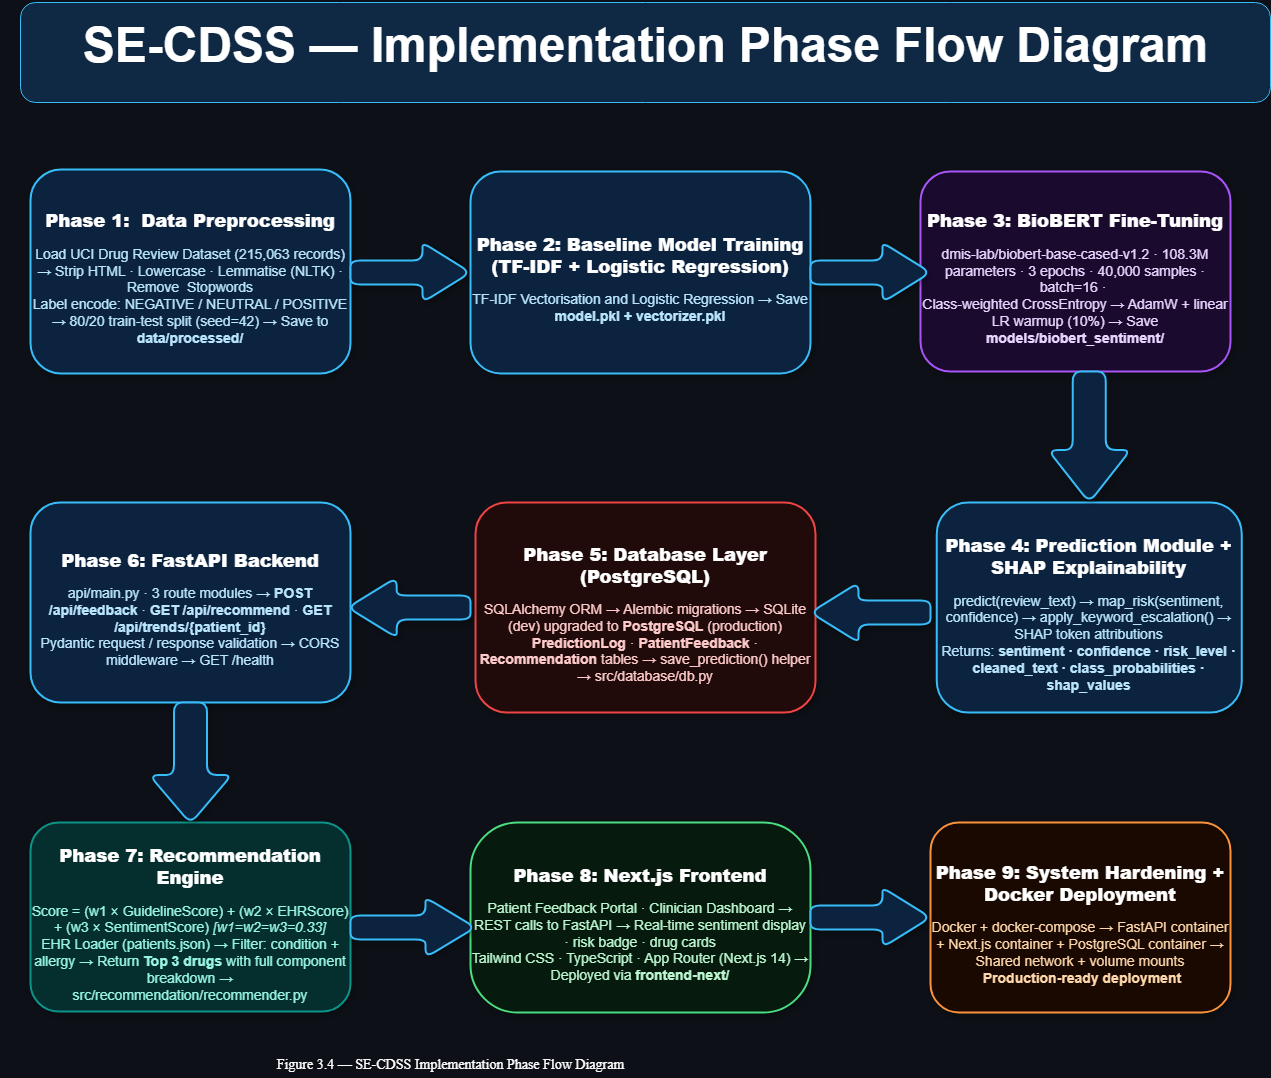

The diagram above was exported from draw.io. Its source (the exported page's mxGraphModel, read from the mxfile embedded in the PNG):
<mxGraphModel dx="561" dy="2073" grid="1" gridSize="10" guides="1" tooltips="1" connect="1" arrows="1" fold="1" page="1" pageScale="1" pageWidth="1169" pageHeight="1654" background="#0D1117" math="0" shadow="1">
  <root>
    <object label="" id="0">
      <mxCell />
    </object>
    <mxCell id="1" parent="0" />
    <mxCell id="2" value="&lt;h1&gt;&lt;font color=&quot;#ffffff&quot; style=&quot;font-size: 48px;&quot;&gt;SE-CDSS — Implementation Phase Flow Diagram&lt;/font&gt;&lt;/h1&gt;&lt;div&gt;&lt;br&gt;&lt;/div&gt;" style="text;html=1;fillColor=#0F2944;fontColor=#FFFFFF;align=center;rounded=1;strokeColor=#38BDF8;verticalAlign=middle;" parent="1" vertex="1">
      <mxGeometry x="190" y="-90" width="1250" height="100" as="geometry" />
    </mxCell>
    <mxCell id="107" value="" style="edgeStyle=none;shape=flexArrow;html=1;" edge="1" parent="1" source="10" target="20">
      <mxGeometry relative="1" as="geometry" />
    </mxCell>
    <mxCell id="108" value="" style="edgeStyle=none;shape=flexArrow;html=1;" edge="1" parent="1" source="110" target="20">
      <mxGeometry relative="1" as="geometry" />
    </mxCell>
    <mxCell id="109" value="" style="edgeStyle=none;shape=flexArrow;html=1;" edge="1" parent="1" source="110" target="20">
      <mxGeometry relative="1" as="geometry" />
    </mxCell>
    <mxCell id="10" value="&lt;h2&gt;&lt;b style=&quot;color: rgb(125, 211, 252);&quot;&gt;&lt;font color=&quot;#ffffff&quot; style=&quot;font-size: 18px;&quot;&gt;Phase 1:&amp;nbsp; Data Preprocessing&lt;/font&gt;&lt;/b&gt;&lt;/h2&gt;&lt;font style=&quot;color: rgb(186, 230, 253); font-size: 14px;&quot;&gt;Load UCI Drug Review Dataset (215,063 records)  →  Strip HTML · Lowercase · Lemmatise (NLTK) · Remove&amp;nbsp; Stopwords&lt;br&gt;Label encode: NEGATIVE / NEUTRAL / POSITIVE  →  80/20 train-test split (seed=42)  →  Save to &lt;b style=&quot;&quot;&gt;data/processed/&lt;/b&gt;&lt;/font&gt;" style="rounded=1;whiteSpace=wrap;html=1;fillColor=#0C2340;strokeColor=#38BDF8;fontColor=#FFFFFF;fontSize=11;strokeWidth=2;verticalAlign=middle;shadow=1;" parent="1" vertex="1">
      <mxGeometry x="200" y="77" width="320" height="204" as="geometry" />
    </mxCell>
    <mxCell id="106" value="" style="edgeStyle=none;html=1;" edge="1" parent="1" source="20" target="105">
      <mxGeometry relative="1" as="geometry" />
    </mxCell>
    <mxCell id="20" value="&lt;h2&gt;&lt;b style=&quot;color: rgb(125, 211, 252);&quot;&gt;&lt;font color=&quot;#ffffff&quot; style=&quot;font-size: 18px;&quot;&gt;Phase 2: Baseline Model Training  (TF-IDF + Logistic Regression)&lt;/font&gt;&lt;/b&gt;&lt;/h2&gt;&lt;font style=&quot;color: rgb(186, 230, 253); font-size: 14px;&quot;&gt;TF-IDF Vectorisation and&amp;nbsp;Logistic Regression →  Save &lt;b style=&quot;&quot;&gt;model.pkl + vectorizer.pkl&lt;/b&gt;&lt;/font&gt;" style="rounded=1;whiteSpace=wrap;html=1;fillColor=#0C2340;strokeColor=#38BDF8;fontColor=#FFFFFF;fontSize=11;strokeWidth=2;verticalAlign=middle;shadow=1;" parent="1" vertex="1">
      <mxGeometry x="640" y="79" width="340" height="202" as="geometry" />
    </mxCell>
    <mxCell id="30" value="&lt;h2&gt;&lt;b style=&quot;color: rgb(192, 132, 252);&quot;&gt;&lt;font color=&quot;#ffffff&quot; style=&quot;font-size: 18px;&quot;&gt;Phase 3: BioBERT Fine-Tuning&lt;/font&gt;&lt;/b&gt;&lt;/h2&gt;&lt;font style=&quot;color: rgb(233, 213, 255); font-size: 14px;&quot;&gt;dmis-lab/biobert-base-cased-v1.2  ·  108.3M parameters  ·  3 epochs  ·  40,000 samples  ·  batch=16  ·&amp;nbsp;&lt;br&gt;Class-weighted CrossEntropy  →  AdamW + linear LR warmup (10%)  →  Save &lt;b style=&quot;&quot;&gt;models/biobert_sentiment/&lt;/b&gt;&lt;/font&gt;" style="rounded=1;whiteSpace=wrap;html=1;fillColor=#1A0A2E;strokeColor=#A855F7;fontColor=#FFFFFF;fontSize=11;strokeWidth=2;verticalAlign=middle;shadow=1;" parent="1" vertex="1">
      <mxGeometry x="1090" y="79" width="310" height="200" as="geometry" />
    </mxCell>
    <mxCell id="40" value="&lt;h2&gt;&lt;b style=&quot;color: rgb(125, 211, 252);&quot;&gt;&lt;font color=&quot;#ffffff&quot; style=&quot;font-size: 18px;&quot;&gt;Phase 4: Prediction Module + SHAP Explainability&lt;/font&gt;&lt;/b&gt;&lt;/h2&gt;&lt;font style=&quot;color: rgb(186, 230, 253); font-size: 14px;&quot;&gt;predict(review_text)  →  map_risk(sentiment, confidence)  →  apply_keyword_escalation()  →  SHAP token attributions&lt;br&gt;Returns: &lt;b style=&quot;&quot;&gt;sentiment · confidence · risk_level · cleaned_text · class_probabilities · shap_values&lt;/b&gt;&lt;/font&gt;" style="rounded=1;whiteSpace=wrap;html=1;fillColor=#0C2340;strokeColor=#38BDF8;fontColor=#FFFFFF;fontSize=11;strokeWidth=2;verticalAlign=middle;shadow=1;" parent="1" vertex="1">
      <mxGeometry x="1106.25" y="410" width="305" height="210" as="geometry" />
    </mxCell>
    <mxCell id="50" value="&lt;h2&gt;&lt;b style=&quot;color: rgb(248, 113, 113);&quot;&gt;&lt;font color=&quot;#ffffff&quot; style=&quot;font-size: 18px;&quot;&gt;Phase 5: Database Layer  (PostgreSQL)&lt;/font&gt;&lt;/b&gt;&lt;/h2&gt;&lt;font style=&quot;color: rgb(254, 202, 202); font-size: 14px;&quot;&gt;SQLAlchemy ORM  →  Alembic migrations  →  SQLite (dev) upgraded to &lt;b style=&quot;&quot;&gt;PostgreSQL&lt;/b&gt; (production)&lt;br&gt;&lt;b style=&quot;&quot;&gt;PredictionLog&lt;/b&gt; · &lt;b style=&quot;&quot;&gt;PatientFeedback&lt;/b&gt; · &lt;b style=&quot;&quot;&gt;Recommendation&lt;/b&gt; tables  →  save_prediction() helper  →  src/database/db.py&lt;/font&gt;" style="rounded=1;whiteSpace=wrap;html=1;fillColor=#200A0A;strokeColor=#EF4444;fontColor=#FFFFFF;fontSize=11;strokeWidth=2;verticalAlign=middle;shadow=1;" parent="1" vertex="1">
      <mxGeometry x="645" y="410" width="340" height="210" as="geometry" />
    </mxCell>
    <mxCell id="60" value="&lt;h2&gt;&lt;b style=&quot;color: rgb(125, 211, 252);&quot;&gt;&lt;font color=&quot;#ffffff&quot; style=&quot;font-size: 18px;&quot;&gt;Phase 6: FastAPI Backend&lt;/font&gt;&lt;/b&gt;&lt;/h2&gt;&lt;font style=&quot;color: rgb(186, 230, 253); font-size: 14px;&quot;&gt;api/main.py  ·  3 route modules  →  &lt;b style=&quot;&quot;&gt;POST /api/feedback&lt;/b&gt;  ·  &lt;b style=&quot;&quot;&gt;GET /api/recommend&lt;/b&gt;  ·  &lt;b style=&quot;&quot;&gt;GET /api/trends/{patient_id}&lt;/b&gt;&lt;br&gt;Pydantic request / response validation  →  CORS middleware  →  GET /health&lt;/font&gt;" style="rounded=1;whiteSpace=wrap;html=1;fillColor=#0C2340;strokeColor=#38BDF8;fontColor=#FFFFFF;fontSize=11;strokeWidth=2;verticalAlign=middle;shadow=1;" parent="1" vertex="1">
      <mxGeometry x="200" y="410" width="320" height="200" as="geometry" />
    </mxCell>
    <mxCell id="70" value="&lt;h2&gt;&lt;b style=&quot;color: rgb(45, 212, 191);&quot;&gt;&lt;font color=&quot;#ffffff&quot; style=&quot;font-size: 18px;&quot;&gt;Phase 7: Recommendation Engine&lt;/font&gt;&lt;/b&gt;&lt;/h2&gt;&lt;font style=&quot;color: rgb(153, 246, 228); font-size: 14px;&quot;&gt;Score = (w1 × GuidelineScore) + (w2 × EHRScore) + (w3 × SentimentScore)   &lt;i style=&quot;&quot;&gt;[w1=w2=w3=0.33]&lt;/i&gt;&lt;br&gt;EHR Loader (patients.json)  →  Filter: condition + allergy  →  Return &lt;b style=&quot;&quot;&gt;Top 3 drugs&lt;/b&gt; with full component breakdown  →  src/recommendation/recommender.py&lt;/font&gt;" style="rounded=1;whiteSpace=wrap;html=1;fillColor=#042F2E;strokeColor=#0D9488;fontColor=#FFFFFF;fontSize=11;strokeWidth=2;verticalAlign=middle;shadow=1;" parent="1" vertex="1">
      <mxGeometry x="200" y="730" width="320" height="189" as="geometry" />
    </mxCell>
    <mxCell id="80" value="&lt;h2&gt;&lt;b style=&quot;color: rgb(134, 239, 172);&quot;&gt;&lt;font color=&quot;#ffffff&quot; style=&quot;font-size: 18px;&quot;&gt;Phase 8: Next.js Frontend&lt;/font&gt;&lt;/b&gt;&lt;/h2&gt;&lt;font style=&quot;color: rgb(187, 247, 208); font-size: 14px;&quot;&gt;Patient Feedback Portal  ·  Clinician Dashboard  →  REST calls to FastAPI  →  Real-time sentiment display · risk badge · drug cards&lt;br&gt;Tailwind CSS  ·  TypeScript  ·  App Router (Next.js 14)  →  Deployed via &lt;b style=&quot;&quot;&gt;frontend-next/&lt;/b&gt;&lt;/font&gt;" style="rounded=1;whiteSpace=wrap;html=1;fillColor=#071A0E;strokeColor=#4ADE80;fontColor=#FFFFFF;fontSize=11;strokeWidth=2;verticalAlign=middle;shadow=1;arcSize=25;" parent="1" vertex="1">
      <mxGeometry x="640" y="730" width="340" height="190" as="geometry" />
    </mxCell>
    <mxCell id="90" value="&lt;h2&gt;&lt;b style=&quot;color: rgb(253, 186, 116);&quot;&gt;&lt;font color=&quot;#ffffff&quot; style=&quot;font-size: 18px;&quot;&gt;Phase 9: System Hardening + Docker Deployment&lt;/font&gt;&lt;/b&gt;&lt;/h2&gt;&lt;font style=&quot;color: rgb(254, 215, 170); font-size: 14px;&quot;&gt;Docker + docker-compose  →  FastAPI container + Next.js container + PostgreSQL container  →  Shared network + volume mounts&lt;br&gt;&amp;nbsp;&lt;b style=&quot;&quot;&gt;Production-ready deployment&lt;/b&gt;&lt;/font&gt;" style="rounded=1;whiteSpace=wrap;html=1;fillColor=#1A0900;strokeColor=#FB923C;fontColor=#FFFFFF;fontSize=11;strokeWidth=2;verticalAlign=middle;shadow=1;" parent="1" vertex="1">
      <mxGeometry x="1100" y="730" width="300" height="190" as="geometry" />
    </mxCell>
    <mxCell id="99" value="&lt;span style=&quot;font-style: normal;&quot;&gt;&lt;font color=&quot;#ffffff&quot; style=&quot;font-size: 14px;&quot; face=&quot;Times New Roman&quot;&gt;Figure 3.4 — SE-CDSS Implementation Phase Flow Diagram&lt;/font&gt;&lt;/span&gt;" style="text;html=1;fontSize=11;fontStyle=2;fillColor=none;strokeColor=none;fontColor=#94A3B8;align=center;verticalAlign=middle;" parent="1" vertex="1">
      <mxGeometry x="170" y="960" width="900" height="26" as="geometry" />
    </mxCell>
    <mxCell id="105" value="" style="shape=singleArrow;whiteSpace=wrap;html=1;arrowWidth=0.4;arrowSize=0.4;fontSize=11;fillColor=#0C2340;strokeColor=#38BDF8;fontColor=#FFFFFF;rounded=1;strokeWidth=2;shadow=1;" vertex="1" parent="1">
      <mxGeometry x="980" y="150" width="120" height="60" as="geometry" />
    </mxCell>
    <mxCell id="111" value="" style="edgeStyle=none;shape=flexArrow;html=1;" edge="1" parent="1" source="10" target="110">
      <mxGeometry relative="1" as="geometry">
        <mxPoint x="500" y="175" as="sourcePoint" />
        <mxPoint x="600" y="177" as="targetPoint" />
      </mxGeometry>
    </mxCell>
    <mxCell id="112" value="" style="edgeStyle=none;shape=flexArrow;html=1;" edge="1" parent="1" source="10" target="110">
      <mxGeometry relative="1" as="geometry">
        <mxPoint x="500" y="175" as="sourcePoint" />
        <mxPoint x="640" y="177" as="targetPoint" />
      </mxGeometry>
    </mxCell>
    <mxCell id="110" value="" style="shape=singleArrow;whiteSpace=wrap;html=1;arrowWidth=0.4;arrowSize=0.4;fontSize=11;fillColor=#0C2340;strokeColor=#38BDF8;fontColor=#FFFFFF;rounded=1;strokeWidth=2;shadow=1;" vertex="1" parent="1">
      <mxGeometry x="520" y="150" width="120" height="60" as="geometry" />
    </mxCell>
    <mxCell id="113" value="" style="shape=singleArrow;whiteSpace=wrap;html=1;arrowWidth=0.4;arrowSize=0.4;fontSize=11;fillColor=#0C2340;strokeColor=#38BDF8;fontColor=#FFFFFF;rounded=1;strokeWidth=2;shadow=1;direction=south;" vertex="1" parent="1">
      <mxGeometry x="1217.5" y="279" width="82.5" height="131" as="geometry" />
    </mxCell>
    <mxCell id="116" value="" style="shape=singleArrow;whiteSpace=wrap;html=1;arrowWidth=0.4;arrowSize=0.4;fontSize=11;fillColor=#0C2340;strokeColor=#38BDF8;fontColor=#FFFFFF;rounded=1;strokeWidth=2;shadow=1;direction=west;" vertex="1" parent="1">
      <mxGeometry x="980" y="490" width="120" height="60" as="geometry" />
    </mxCell>
    <mxCell id="117" value="" style="shape=singleArrow;whiteSpace=wrap;html=1;arrowWidth=0.4;arrowSize=0.4;fontSize=11;fillColor=#0C2340;strokeColor=#38BDF8;fontColor=#FFFFFF;rounded=1;strokeWidth=2;shadow=1;direction=west;" vertex="1" parent="1">
      <mxGeometry x="517" y="485" width="123" height="60" as="geometry" />
    </mxCell>
    <mxCell id="119" value="" style="shape=singleArrow;whiteSpace=wrap;html=1;arrowWidth=0.4;arrowSize=0.4;fontSize=11;fillColor=#0C2340;strokeColor=#38BDF8;fontColor=#FFFFFF;rounded=1;strokeWidth=2;shadow=1;direction=south;" vertex="1" parent="1">
      <mxGeometry x="318.75" y="610" width="82.5" height="121" as="geometry" />
    </mxCell>
    <mxCell id="121" value="" style="shape=singleArrow;whiteSpace=wrap;html=1;arrowWidth=0.4;arrowSize=0.4;fontSize=11;fillColor=#0C2340;strokeColor=#38BDF8;fontColor=#FFFFFF;rounded=1;strokeWidth=2;shadow=1;direction=east;" vertex="1" parent="1">
      <mxGeometry x="980" y="795" width="120" height="60" as="geometry" />
    </mxCell>
    <mxCell id="122" value="" style="shape=singleArrow;whiteSpace=wrap;html=1;arrowWidth=0.4;arrowSize=0.4;fontSize=11;fillColor=#0C2340;strokeColor=#38BDF8;fontColor=#FFFFFF;rounded=1;strokeWidth=2;shadow=1;direction=east;" vertex="1" parent="1">
      <mxGeometry x="520" y="805" width="125" height="60" as="geometry" />
    </mxCell>
  </root>
</mxGraphModel>